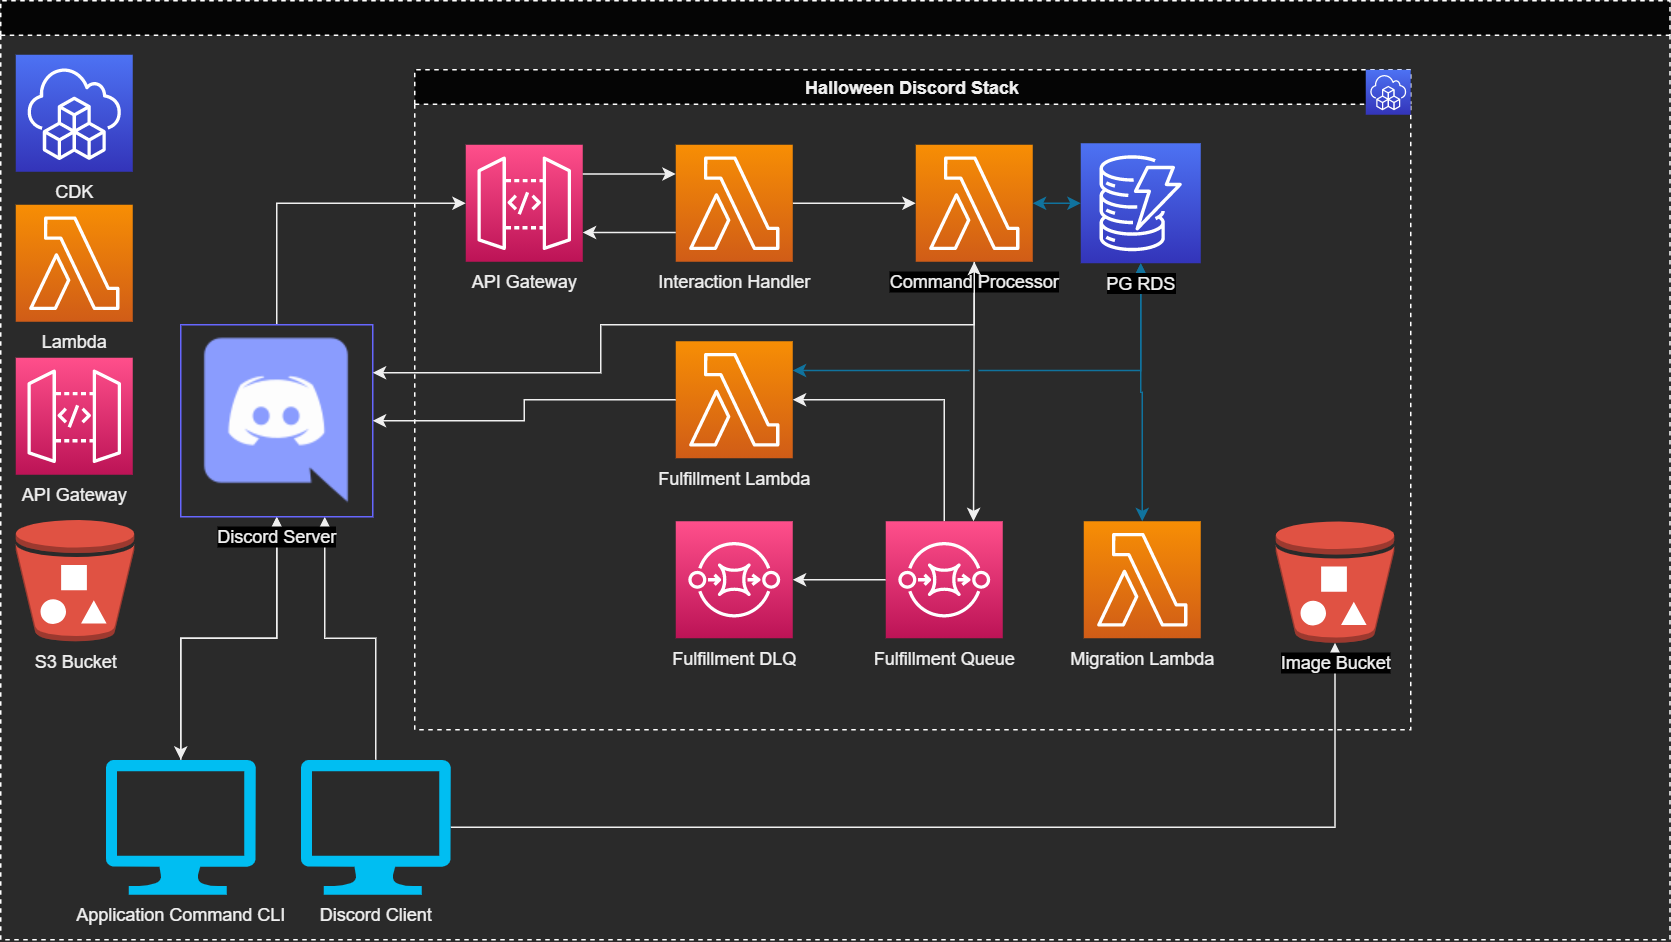

The diagram above was exported from draw.io. Its source (the exported page's mxGraphModel, read from the mxfile embedded in the PNG):
<mxGraphModel dx="1422" dy="871" grid="1" gridSize="10" guides="1" tooltips="1" connect="1" arrows="1" fold="1" page="1" pageScale="1" pageWidth="850" pageHeight="1100" background="none" math="0" shadow="0">
  <root>
    <mxCell id="0" />
    <mxCell id="1" parent="0" />
    <mxCell id="kKMFKgLYAzHf-gmxEd7C-13" value="" style="swimlane;dashed=1;strokeWidth=1;swimlaneFillColor=none;fillColor=#050505;strokeColor=#FFFFFF;rounded=0;spacingBottom=0;verticalAlign=middle;" vertex="1" parent="1">
      <mxGeometry y="14" width="1112.89" height="626" as="geometry">
        <mxRectangle x="410" y="210" width="180" height="23" as="alternateBounds" />
      </mxGeometry>
    </mxCell>
    <mxCell id="kKMFKgLYAzHf-gmxEd7C-68" style="edgeStyle=orthogonalEdgeStyle;rounded=0;jumpStyle=gap;orthogonalLoop=1;jettySize=auto;html=1;fontColor=none;" edge="1" parent="kKMFKgLYAzHf-gmxEd7C-13" source="zoHwItlUSjHoTKD4SlWB-17" target="kKMFKgLYAzHf-gmxEd7C-62">
      <mxGeometry relative="1" as="geometry" />
    </mxCell>
    <mxCell id="kKMFKgLYAzHf-gmxEd7C-67" style="edgeStyle=orthogonalEdgeStyle;rounded=0;jumpStyle=gap;orthogonalLoop=1;jettySize=auto;html=1;entryX=0.75;entryY=1;entryDx=0;entryDy=0;fontColor=none;" edge="1" parent="kKMFKgLYAzHf-gmxEd7C-13" source="zoHwItlUSjHoTKD4SlWB-17" target="oSQUYnhXIT-6xbtQuUzK-19">
      <mxGeometry relative="1" as="geometry" />
    </mxCell>
    <mxCell id="kKMFKgLYAzHf-gmxEd7C-46" style="edgeStyle=orthogonalEdgeStyle;rounded=0;jumpStyle=gap;orthogonalLoop=1;jettySize=auto;html=1;entryX=0.5;entryY=1;entryDx=0;entryDy=0;" edge="1" parent="kKMFKgLYAzHf-gmxEd7C-13" source="2" target="oSQUYnhXIT-6xbtQuUzK-19">
      <mxGeometry relative="1" as="geometry" />
    </mxCell>
    <mxCell id="oSQUYnhXIT-6xbtQuUzK-5" value="CDK" style="sketch=0;points=[[0,0,0],[0.25,0,0],[0.5,0,0],[0.75,0,0],[1,0,0],[0,1,0],[0.25,1,0],[0.5,1,0],[0.75,1,0],[1,1,0],[0,0.25,0],[0,0.5,0],[0,0.75,0],[1,0.25,0],[1,0.5,0],[1,0.75,0]];outlineConnect=0;fontColor=default;gradientColor=#4D72F3;gradientDirection=north;fillColor=#3334B9;strokeColor=#ffffff;dashed=0;verticalLabelPosition=bottom;verticalAlign=top;align=center;html=1;fontSize=12;fontStyle=0;aspect=fixed;shape=mxgraph.aws4.resourceIcon;resIcon=mxgraph.aws4.cloud_development_kit;labelBackgroundColor=none;rounded=0;" parent="kKMFKgLYAzHf-gmxEd7C-13" vertex="1">
      <mxGeometry x="10" y="36" width="78" height="78" as="geometry" />
    </mxCell>
    <mxCell id="oSQUYnhXIT-6xbtQuUzK-7" value="Lambda" style="sketch=0;points=[[0,0,0],[0.25,0,0],[0.5,0,0],[0.75,0,0],[1,0,0],[0,1,0],[0.25,1,0],[0.5,1,0],[0.75,1,0],[1,1,0],[0,0.25,0],[0,0.5,0],[0,0.75,0],[1,0.25,0],[1,0.5,0],[1,0.75,0]];outlineConnect=0;fontColor=default;gradientColor=#F78E04;gradientDirection=north;fillColor=#D05C17;strokeColor=#ffffff;dashed=0;verticalLabelPosition=bottom;verticalAlign=top;align=center;html=1;fontSize=12;fontStyle=0;aspect=fixed;shape=mxgraph.aws4.resourceIcon;resIcon=mxgraph.aws4.lambda;labelBackgroundColor=none;rounded=0;" parent="kKMFKgLYAzHf-gmxEd7C-13" vertex="1">
      <mxGeometry x="10" y="136" width="78" height="78" as="geometry" />
    </mxCell>
    <mxCell id="oSQUYnhXIT-6xbtQuUzK-8" value="API Gateway" style="sketch=0;points=[[0,0,0],[0.25,0,0],[0.5,0,0],[0.75,0,0],[1,0,0],[0,1,0],[0.25,1,0],[0.5,1,0],[0.75,1,0],[1,1,0],[0,0.25,0],[0,0.5,0],[0,0.75,0],[1,0.25,0],[1,0.5,0],[1,0.75,0]];outlineConnect=0;fontColor=default;gradientColor=#FF4F8B;gradientDirection=north;fillColor=#BC1356;strokeColor=#ffffff;dashed=0;verticalLabelPosition=bottom;verticalAlign=top;align=center;html=1;fontSize=12;fontStyle=0;aspect=fixed;shape=mxgraph.aws4.resourceIcon;resIcon=mxgraph.aws4.api_gateway;labelBackgroundColor=none;rounded=0;" parent="kKMFKgLYAzHf-gmxEd7C-13" vertex="1">
      <mxGeometry x="10" y="238" width="78" height="78" as="geometry" />
    </mxCell>
    <mxCell id="zoHwItlUSjHoTKD4SlWB-5" value="S3 Bucket" style="outlineConnect=0;dashed=0;verticalLabelPosition=bottom;verticalAlign=top;align=center;html=1;shape=mxgraph.aws3.bucket_with_objects;fillColor=#E05243;gradientColor=none;rounded=0;" parent="kKMFKgLYAzHf-gmxEd7C-13" vertex="1">
      <mxGeometry x="10" y="346" width="79.02" height="81" as="geometry" />
    </mxCell>
    <mxCell id="oSQUYnhXIT-6xbtQuUzK-32" value="Halloween Discord Stack" style="swimlane;dashed=1;strokeWidth=1;swimlaneFillColor=none;fillColor=#050505;strokeColor=#FFFFFF;rounded=0;" parent="kKMFKgLYAzHf-gmxEd7C-13" vertex="1">
      <mxGeometry x="276" y="46" width="664" height="440" as="geometry">
        <mxRectangle x="410" y="210" width="180" height="23" as="alternateBounds" />
      </mxGeometry>
    </mxCell>
    <mxCell id="nwAnyemIVqj_rQVZ3xq--15" style="edgeStyle=orthogonalEdgeStyle;orthogonalLoop=1;jettySize=auto;html=1;rounded=0;" parent="oSQUYnhXIT-6xbtQuUzK-32" source="oSQUYnhXIT-6xbtQuUzK-74" target="nwAnyemIVqj_rQVZ3xq--1" edge="1">
      <mxGeometry relative="1" as="geometry" />
    </mxCell>
    <mxCell id="oSQUYnhXIT-6xbtQuUzK-74" value="Interaction Handler" style="sketch=0;points=[[0,0,0],[0.25,0,0],[0.5,0,0],[0.75,0,0],[1,0,0],[0,1,0],[0.25,1,0],[0.5,1,0],[0.75,1,0],[1,1,0],[0,0.25,0],[0,0.5,0],[0,0.75,0],[1,0.25,0],[1,0.5,0],[1,0.75,0]];outlineConnect=0;fontColor=default;gradientColor=#F78E04;gradientDirection=north;fillColor=#D05C17;strokeColor=#ffffff;dashed=0;verticalLabelPosition=bottom;verticalAlign=top;align=center;html=1;fontSize=12;fontStyle=0;aspect=fixed;shape=mxgraph.aws4.resourceIcon;resIcon=mxgraph.aws4.lambda;labelBackgroundColor=default;rounded=0;" parent="oSQUYnhXIT-6xbtQuUzK-32" vertex="1">
      <mxGeometry x="174" y="50" width="78" height="78" as="geometry" />
    </mxCell>
    <mxCell id="oSQUYnhXIT-6xbtQuUzK-73" value="API Gateway" style="sketch=0;points=[[0,0,0],[0.25,0,0],[0.5,0,0],[0.75,0,0],[1,0,0],[0,1,0],[0.25,1,0],[0.5,1,0],[0.75,1,0],[1,1,0],[0,0.25,0],[0,0.5,0],[0,0.75,0],[1,0.25,0],[1,0.5,0],[1,0.75,0]];outlineConnect=0;fontColor=default;gradientColor=#FF4F8B;gradientDirection=north;fillColor=#BC1356;strokeColor=#ffffff;dashed=0;verticalLabelPosition=bottom;verticalAlign=top;align=center;html=1;fontSize=12;fontStyle=0;aspect=fixed;shape=mxgraph.aws4.resourceIcon;resIcon=mxgraph.aws4.api_gateway;labelBackgroundColor=none;rounded=0;" parent="oSQUYnhXIT-6xbtQuUzK-32" vertex="1">
      <mxGeometry x="34" y="50" width="78" height="78" as="geometry" />
    </mxCell>
    <mxCell id="nwAnyemIVqj_rQVZ3xq--6" style="edgeStyle=orthogonalEdgeStyle;orthogonalLoop=1;jettySize=auto;html=1;exitX=1;exitY=0.25;exitDx=0;exitDy=0;exitPerimeter=0;entryX=0;entryY=0.25;entryDx=0;entryDy=0;entryPerimeter=0;rounded=0;" parent="oSQUYnhXIT-6xbtQuUzK-32" source="oSQUYnhXIT-6xbtQuUzK-73" target="oSQUYnhXIT-6xbtQuUzK-74" edge="1">
      <mxGeometry relative="1" as="geometry" />
    </mxCell>
    <mxCell id="nwAnyemIVqj_rQVZ3xq--7" style="edgeStyle=orthogonalEdgeStyle;orthogonalLoop=1;jettySize=auto;html=1;exitX=0;exitY=0.75;exitDx=0;exitDy=0;exitPerimeter=0;rounded=0;entryX=1;entryY=0.75;entryDx=0;entryDy=0;entryPerimeter=0;" parent="oSQUYnhXIT-6xbtQuUzK-32" source="oSQUYnhXIT-6xbtQuUzK-74" edge="1" target="oSQUYnhXIT-6xbtQuUzK-73">
      <mxGeometry relative="1" as="geometry">
        <mxPoint x="114" y="108" as="targetPoint" />
      </mxGeometry>
    </mxCell>
    <mxCell id="kKMFKgLYAzHf-gmxEd7C-48" style="edgeStyle=orthogonalEdgeStyle;rounded=0;jumpStyle=gap;orthogonalLoop=1;jettySize=auto;html=1;entryX=0.75;entryY=0;entryDx=0;entryDy=0;entryPerimeter=0;fontColor=none;" edge="1" parent="oSQUYnhXIT-6xbtQuUzK-32" source="nwAnyemIVqj_rQVZ3xq--1" target="oSQUYnhXIT-6xbtQuUzK-75">
      <mxGeometry relative="1" as="geometry" />
    </mxCell>
    <mxCell id="kKMFKgLYAzHf-gmxEd7C-51" style="edgeStyle=orthogonalEdgeStyle;rounded=0;jumpStyle=gap;orthogonalLoop=1;jettySize=auto;html=1;fontColor=none;fillColor=#b1ddf0;strokeColor=#10739e;startArrow=classic;startFill=1;" edge="1" parent="oSQUYnhXIT-6xbtQuUzK-32" source="nwAnyemIVqj_rQVZ3xq--1" target="zoHwItlUSjHoTKD4SlWB-14">
      <mxGeometry relative="1" as="geometry" />
    </mxCell>
    <mxCell id="nwAnyemIVqj_rQVZ3xq--1" value="&lt;span style=&quot;background-color: rgb(0 , 0 , 0)&quot;&gt;Command Processor&lt;/span&gt;" style="sketch=0;points=[[0,0,0],[0.25,0,0],[0.5,0,0],[0.75,0,0],[1,0,0],[0,1,0],[0.25,1,0],[0.5,1,0],[0.75,1,0],[1,1,0],[0,0.25,0],[0,0.5,0],[0,0.75,0],[1,0.25,0],[1,0.5,0],[1,0.75,0]];outlineConnect=0;fontColor=default;gradientColor=#F78E04;gradientDirection=north;fillColor=#D05C17;strokeColor=#ffffff;dashed=0;verticalLabelPosition=bottom;verticalAlign=top;align=center;html=1;fontSize=12;fontStyle=0;aspect=fixed;shape=mxgraph.aws4.resourceIcon;resIcon=mxgraph.aws4.lambda;labelBackgroundColor=default;rounded=0;" parent="oSQUYnhXIT-6xbtQuUzK-32" vertex="1">
      <mxGeometry x="334" y="50" width="78" height="78" as="geometry" />
    </mxCell>
    <mxCell id="oSQUYnhXIT-6xbtQuUzK-20" value="&lt;span style=&quot;&quot;&gt;CDK&lt;/span&gt;" style="sketch=0;points=[[0,0,0],[0.25,0,0],[0.5,0,0],[0.75,0,0],[1,0,0],[0,1,0],[0.25,1,0],[0.5,1,0],[0.75,1,0],[1,1,0],[0,0.25,0],[0,0.5,0],[0,0.75,0],[1,0.25,0],[1,0.5,0],[1,0.75,0]];outlineConnect=0;fontColor=none;gradientColor=#4D72F3;gradientDirection=north;fillColor=#3334B9;strokeColor=#ffffff;dashed=0;verticalLabelPosition=bottom;verticalAlign=top;align=center;html=1;fontSize=12;fontStyle=0;aspect=fixed;shape=mxgraph.aws4.resourceIcon;resIcon=mxgraph.aws4.cloud_development_kit;labelBackgroundColor=none;noLabel=1;rounded=0;" parent="oSQUYnhXIT-6xbtQuUzK-32" vertex="1">
      <mxGeometry x="634" width="30" height="30" as="geometry" />
    </mxCell>
    <mxCell id="kKMFKgLYAzHf-gmxEd7C-53" style="edgeStyle=orthogonalEdgeStyle;rounded=0;jumpStyle=gap;orthogonalLoop=1;jettySize=auto;html=1;fontColor=none;fillColor=#b1ddf0;strokeColor=#10739e;startArrow=classic;startFill=1;entryX=0.5;entryY=1;entryDx=0;entryDy=0;entryPerimeter=0;" edge="1" parent="oSQUYnhXIT-6xbtQuUzK-32" source="3B48Or7UXeMlgIT2ND3F-1" target="zoHwItlUSjHoTKD4SlWB-14">
      <mxGeometry relative="1" as="geometry" />
    </mxCell>
    <mxCell id="3B48Or7UXeMlgIT2ND3F-1" value="Migration Lambda" style="sketch=0;points=[[0,0,0],[0.25,0,0],[0.5,0,0],[0.75,0,0],[1,0,0],[0,1,0],[0.25,1,0],[0.5,1,0],[0.75,1,0],[1,1,0],[0,0.25,0],[0,0.5,0],[0,0.75,0],[1,0.25,0],[1,0.5,0],[1,0.75,0]];outlineConnect=0;fontColor=default;gradientColor=#F78E04;gradientDirection=north;fillColor=#D05C17;strokeColor=#ffffff;dashed=0;verticalLabelPosition=bottom;verticalAlign=top;align=center;html=1;fontSize=12;fontStyle=0;aspect=fixed;shape=mxgraph.aws4.resourceIcon;resIcon=mxgraph.aws4.lambda;labelBackgroundColor=default;rounded=0;" parent="oSQUYnhXIT-6xbtQuUzK-32" vertex="1">
      <mxGeometry x="446" y="301" width="78" height="78" as="geometry" />
    </mxCell>
    <mxCell id="oSQUYnhXIT-6xbtQuUzK-58" value="Fulfillment Lambda" style="sketch=0;points=[[0,0,0],[0.25,0,0],[0.5,0,0],[0.75,0,0],[1,0,0],[0,1,0],[0.25,1,0],[0.5,1,0],[0.75,1,0],[1,1,0],[0,0.25,0],[0,0.5,0],[0,0.75,0],[1,0.25,0],[1,0.5,0],[1,0.75,0]];outlineConnect=0;fontColor=default;gradientColor=#F78E04;gradientDirection=north;fillColor=#D05C17;strokeColor=#ffffff;dashed=0;verticalLabelPosition=bottom;verticalAlign=top;align=center;html=1;fontSize=12;fontStyle=0;aspect=fixed;shape=mxgraph.aws4.resourceIcon;resIcon=mxgraph.aws4.lambda;labelBackgroundColor=default;rounded=0;" parent="oSQUYnhXIT-6xbtQuUzK-32" vertex="1">
      <mxGeometry x="174" y="181" width="78" height="78" as="geometry" />
    </mxCell>
    <mxCell id="kKMFKgLYAzHf-gmxEd7C-57" style="edgeStyle=orthogonalEdgeStyle;rounded=0;jumpStyle=gap;orthogonalLoop=1;jettySize=auto;html=1;exitX=0.5;exitY=1;exitDx=0;exitDy=0;exitPerimeter=0;entryX=1;entryY=0.25;entryDx=0;entryDy=0;entryPerimeter=0;fontColor=none;startArrow=classic;startFill=1;strokeColor=#10739E;" edge="1" parent="oSQUYnhXIT-6xbtQuUzK-32" source="zoHwItlUSjHoTKD4SlWB-14" target="oSQUYnhXIT-6xbtQuUzK-58">
      <mxGeometry relative="1" as="geometry" />
    </mxCell>
    <mxCell id="zoHwItlUSjHoTKD4SlWB-14" value="&lt;span style=&quot;background-color: rgb(0 , 0 , 0)&quot;&gt;PG RDS&lt;/span&gt;" style="sketch=0;points=[[0,0,0],[0.25,0,0],[0.5,0,0],[0.75,0,0],[1,0,0],[0,1,0],[0.25,1,0],[0.5,1,0],[0.75,1,0],[1,1,0],[0,0.25,0],[0,0.5,0],[0,0.75,0],[1,0.25,0],[1,0.5,0],[1,0.75,0]];outlineConnect=0;fontColor=default;gradientColor=#4D72F3;gradientDirection=north;fillColor=#3334B9;strokeColor=#ffffff;dashed=0;verticalLabelPosition=bottom;verticalAlign=top;align=center;html=1;fontSize=12;fontStyle=0;aspect=fixed;shape=mxgraph.aws4.resourceIcon;resIcon=mxgraph.aws4.dynamodb;labelBackgroundColor=default;rounded=0;" parent="oSQUYnhXIT-6xbtQuUzK-32" vertex="1">
      <mxGeometry x="444" y="49" width="80" height="80" as="geometry" />
    </mxCell>
    <mxCell id="kKMFKgLYAzHf-gmxEd7C-64" style="edgeStyle=orthogonalEdgeStyle;rounded=0;jumpStyle=gap;orthogonalLoop=1;jettySize=auto;html=1;fontColor=none;" edge="1" parent="oSQUYnhXIT-6xbtQuUzK-32" source="oSQUYnhXIT-6xbtQuUzK-75" target="PQSC_l4jT2sE7PJyugXs-1">
      <mxGeometry relative="1" as="geometry" />
    </mxCell>
    <mxCell id="kKMFKgLYAzHf-gmxEd7C-66" style="edgeStyle=orthogonalEdgeStyle;rounded=0;jumpStyle=gap;orthogonalLoop=1;jettySize=auto;html=1;entryX=1;entryY=0.5;entryDx=0;entryDy=0;entryPerimeter=0;fontColor=none;exitX=0.5;exitY=0;exitDx=0;exitDy=0;exitPerimeter=0;" edge="1" parent="oSQUYnhXIT-6xbtQuUzK-32" source="oSQUYnhXIT-6xbtQuUzK-75" target="oSQUYnhXIT-6xbtQuUzK-58">
      <mxGeometry relative="1" as="geometry" />
    </mxCell>
    <mxCell id="oSQUYnhXIT-6xbtQuUzK-75" value="Fulfillment Queue" style="sketch=0;points=[[0,0,0],[0.25,0,0],[0.5,0,0],[0.75,0,0],[1,0,0],[0,1,0],[0.25,1,0],[0.5,1,0],[0.75,1,0],[1,1,0],[0,0.25,0],[0,0.5,0],[0,0.75,0],[1,0.25,0],[1,0.5,0],[1,0.75,0]];outlineConnect=0;fontColor=default;gradientColor=#FF4F8B;gradientDirection=north;fillColor=#BC1356;strokeColor=#ffffff;dashed=0;verticalLabelPosition=bottom;verticalAlign=top;align=center;html=1;fontSize=12;fontStyle=0;aspect=fixed;shape=mxgraph.aws4.resourceIcon;resIcon=mxgraph.aws4.sqs;labelBackgroundColor=default;rounded=0;" parent="oSQUYnhXIT-6xbtQuUzK-32" vertex="1">
      <mxGeometry x="314" y="301" width="78" height="78" as="geometry" />
    </mxCell>
    <mxCell id="PQSC_l4jT2sE7PJyugXs-1" value="Fulfillment DLQ" style="sketch=0;points=[[0,0,0],[0.25,0,0],[0.5,0,0],[0.75,0,0],[1,0,0],[0,1,0],[0.25,1,0],[0.5,1,0],[0.75,1,0],[1,1,0],[0,0.25,0],[0,0.5,0],[0,0.75,0],[1,0.25,0],[1,0.5,0],[1,0.75,0]];outlineConnect=0;fontColor=default;gradientColor=#FF4F8B;gradientDirection=north;fillColor=#BC1356;strokeColor=#ffffff;dashed=0;verticalLabelPosition=bottom;verticalAlign=top;align=center;html=1;fontSize=12;fontStyle=0;aspect=fixed;shape=mxgraph.aws4.resourceIcon;resIcon=mxgraph.aws4.sqs;labelBackgroundColor=default;rounded=0;" parent="oSQUYnhXIT-6xbtQuUzK-32" vertex="1">
      <mxGeometry x="174" y="301" width="78" height="78" as="geometry" />
    </mxCell>
    <mxCell id="kKMFKgLYAzHf-gmxEd7C-62" value="&lt;span style=&quot;background-color: rgb(0 , 0 , 0)&quot;&gt;Image Bucket&lt;/span&gt;" style="outlineConnect=0;dashed=0;verticalLabelPosition=bottom;verticalAlign=top;align=center;html=1;shape=mxgraph.aws3.bucket_with_objects;fillColor=#E05243;gradientColor=none;rounded=0;" vertex="1" parent="oSQUYnhXIT-6xbtQuUzK-32">
      <mxGeometry x="574" y="301" width="79.02" height="81" as="geometry" />
    </mxCell>
    <mxCell id="kKMFKgLYAzHf-gmxEd7C-45" style="edgeStyle=orthogonalEdgeStyle;rounded=0;jumpStyle=gap;orthogonalLoop=1;jettySize=auto;html=1;entryX=0;entryY=0.5;entryDx=0;entryDy=0;entryPerimeter=0;exitX=0.5;exitY=0;exitDx=0;exitDy=0;" edge="1" parent="kKMFKgLYAzHf-gmxEd7C-13" source="oSQUYnhXIT-6xbtQuUzK-19" target="oSQUYnhXIT-6xbtQuUzK-73">
      <mxGeometry relative="1" as="geometry" />
    </mxCell>
    <mxCell id="kKMFKgLYAzHf-gmxEd7C-55" value="" style="edgeStyle=orthogonalEdgeStyle;rounded=0;jumpStyle=gap;orthogonalLoop=1;jettySize=auto;html=1;fontColor=none;startArrow=classic;startFill=1;" edge="1" parent="kKMFKgLYAzHf-gmxEd7C-13" source="oSQUYnhXIT-6xbtQuUzK-19" target="2">
      <mxGeometry relative="1" as="geometry" />
    </mxCell>
    <mxCell id="oSQUYnhXIT-6xbtQuUzK-19" value="&lt;span style=&quot;background-color: rgb(0 , 0 , 0)&quot;&gt;Discord Server&lt;/span&gt;" style="shape=image;html=1;verticalAlign=top;verticalLabelPosition=bottom;labelBackgroundColor=none;imageAspect=0;aspect=fixed;image=https://cdn4.iconfinder.com/data/icons/logos-and-brands/512/91_Discord_logo_logos-128.png;imageBorder=#6666FF;fontColor=default;rounded=0;" parent="kKMFKgLYAzHf-gmxEd7C-13" vertex="1">
      <mxGeometry x="120" y="216" width="128" height="128" as="geometry" />
    </mxCell>
    <mxCell id="2" value="Application Command CLI" style="verticalLabelPosition=bottom;html=1;verticalAlign=top;align=center;strokeColor=none;fillColor=#00BEF2;shape=mxgraph.azure.computer;pointerEvents=1;fontColor=default;labelBackgroundColor=none;rounded=0;" parent="kKMFKgLYAzHf-gmxEd7C-13" vertex="1">
      <mxGeometry x="70" y="506" width="100" height="90" as="geometry" />
    </mxCell>
    <mxCell id="zoHwItlUSjHoTKD4SlWB-17" value="Discord Client" style="verticalLabelPosition=bottom;html=1;verticalAlign=top;align=center;strokeColor=none;fillColor=#00BEF2;shape=mxgraph.azure.computer;pointerEvents=1;fontColor=default;labelBackgroundColor=none;rounded=0;" parent="kKMFKgLYAzHf-gmxEd7C-13" vertex="1">
      <mxGeometry x="200" y="506" width="100" height="90" as="geometry" />
    </mxCell>
    <mxCell id="kKMFKgLYAzHf-gmxEd7C-54" style="edgeStyle=orthogonalEdgeStyle;rounded=0;jumpStyle=gap;orthogonalLoop=1;jettySize=auto;html=1;exitX=0.5;exitY=1;exitDx=0;exitDy=0;exitPerimeter=0;entryX=1;entryY=0.25;entryDx=0;entryDy=0;fontColor=none;startArrow=classic;startFill=1;" edge="1" parent="kKMFKgLYAzHf-gmxEd7C-13" source="nwAnyemIVqj_rQVZ3xq--1" target="oSQUYnhXIT-6xbtQuUzK-19">
      <mxGeometry relative="1" as="geometry">
        <Array as="points">
          <mxPoint x="649" y="216" />
          <mxPoint x="400" y="216" />
          <mxPoint x="400" y="248" />
        </Array>
      </mxGeometry>
    </mxCell>
    <mxCell id="kKMFKgLYAzHf-gmxEd7C-65" style="edgeStyle=orthogonalEdgeStyle;rounded=0;jumpStyle=gap;orthogonalLoop=1;jettySize=auto;html=1;fontColor=none;" edge="1" parent="kKMFKgLYAzHf-gmxEd7C-13" source="oSQUYnhXIT-6xbtQuUzK-58" target="oSQUYnhXIT-6xbtQuUzK-19">
      <mxGeometry relative="1" as="geometry" />
    </mxCell>
  </root>
</mxGraphModel>